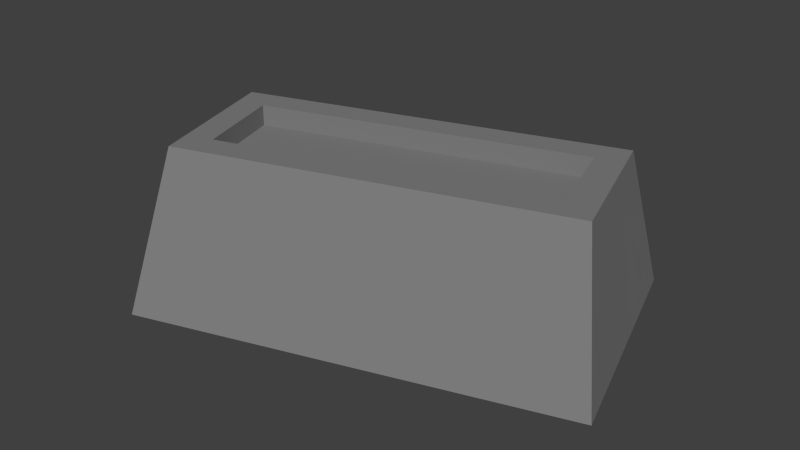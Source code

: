 # Source: iron.blend  (saved by Blender 2.76.0; exported with 4.5.12 LTS)
import bpy
from mathutils import Matrix  # noqa: F401  (used for matrix-valued properties, if any)

bpy.ops.wm.read_factory_settings(use_empty=True)
scene = bpy.context.scene
scene.name = 'Scene'

# ---- collections
col_collection_1 = bpy.data.collections.new('Collection 1'); scene.collection.children.link(col_collection_1)

# ---- materials (node trees are filled in below, after node groups)
mat_material = bpy.data.materials.new('Material')
mat_material.alpha_threshold = 0.0
mat_material.use_transparent_shadow = False
mat_material.diffuse_color = (0.214, 0.214, 0.214, 1.0)
mat_material.roughness = 0.5
mat_material.specular_intensity = 0.9211
mat_material.line_color = (0.0, 0.0, 0.0, 1.0)

# ---- material node trees

# ---- world
world_world = bpy.data.worlds.new('World'); scene.world = world_world
world_world.color = (0.05088, 0.05088, 0.05088)
world_world.use_sun_shadow = False
world_world.sun_shadow_jitter_overblur = 0.0
world_world.cycles.sampling_method = 'MANUAL'
world_world.cycles.sample_map_resolution = 256

# ---- meshes
me_cube = bpy.data.meshes.new('Cube')
me_cube.from_pydata([(2.026, 2.187, -0.03109), (2.906, -0.6646, -0.03109), (-2.026, -2.187, -0.03109), (-2.906, 0.6646, -0.03109), (1.927, 1.53, 1.793), (2.454, -0.1781, 1.793), (-1.927, -1.53, 1.793), (-2.454, 0.1781, 1.793), (1.704, 1.107, 1.793), (2.032, 0.04571, 1.793), (-2.032, -0.04572, 1.793), (-1.704, -1.107, 1.793), (1.704, 1.107, 1.547), (2.032, 0.04571, 1.547), (-2.032, -0.04572, 1.547), (-1.704, -1.107, 1.547)], [], [(0, 1, 2, 3), (4, 7, 10, 8), (0, 4, 5, 1), (1, 5, 6, 2), (2, 6, 7, 3), (4, 0, 3, 7), (11, 9, 13, 15), (6, 5, 9, 11), (5, 4, 8, 9), (7, 6, 11, 10), (12, 14, 15, 13), (9, 8, 12, 13), (10, 11, 15, 14), (8, 10, 14, 12)])
me_cube.materials.append(mat_material)
me_cube.use_remesh_preserve_volume = False
me_cube.use_remesh_preserve_attributes = False
me_cube.use_mirror_vertex_groups = False
me_cube.update()

# ---- objects
ob_cube = bpy.data.objects.new('Cube', me_cube)

# ---- transforms, parenting, visibility, modifiers, constraints
ob_cube.location = (0.0, 0.0, 0.0)
ob_cube.lock_rotations_4d = False
ob_cube.empty_display_type = 'ARROWS'
ob_cube.lineart.crease_threshold = 0.0

# ---- collection membership
col_collection_1.objects.link(ob_cube)

# ---- scene / render settings (as saved in the file)
scene.frame_start = 1; scene.frame_end = 250; scene.frame_set(1)
scene.render.engine = 'BLENDER_EEVEE_NEXT'
scene.render.resolution_percentage = 50
scene.render.dither_intensity = 0.0
scene.cycles.use_denoising = False
scene.cycles.samples = 10
scene.cycles.sampling_pattern = 'TABULATED_SOBOL'
scene.cycles.light_sampling_threshold = 0.0
scene.cycles.use_adaptive_sampling = False
scene.cycles.use_light_tree = False
scene.cycles.blur_glossy = 0.0
scene.cycles.pixel_filter_type = 'GAUSSIAN'
scene.cycles.sample_clamp_indirect = 0.0
scene.view_settings.view_transform = 'Standard'
bpy.context.view_layer.update()

# ---- added for rendering (the .blend has no active camera and no usable light): camera, sun
cam_auto = bpy.data.cameras.new('AutoCamera')
cam_auto.lens = 50.0
cam_auto.sensor_width = 36.0
cam_auto.clip_end = 1000.0
ob_auto_camera = bpy.data.objects.new('AutoCamera', cam_auto)
scene.collection.objects.link(ob_auto_camera)
ob_auto_camera.location = (6.93799, -8.32559, 6.43136)
ob_auto_camera.rotation_euler = (1.09748, -7.21219e-08, 0.694738)
scene.camera = ob_auto_camera
light_auto_sun = bpy.data.lights.new('AutoSun', 'SUN')
light_auto_sun.energy = 3.0
light_auto_sun.angle = 0.0523599
ob_auto_sun = bpy.data.objects.new('AutoSun', light_auto_sun)
scene.collection.objects.link(ob_auto_sun)
ob_auto_sun.rotation_euler = (0.872665, 0.174533, 0.523599)
bpy.context.view_layer.update()
